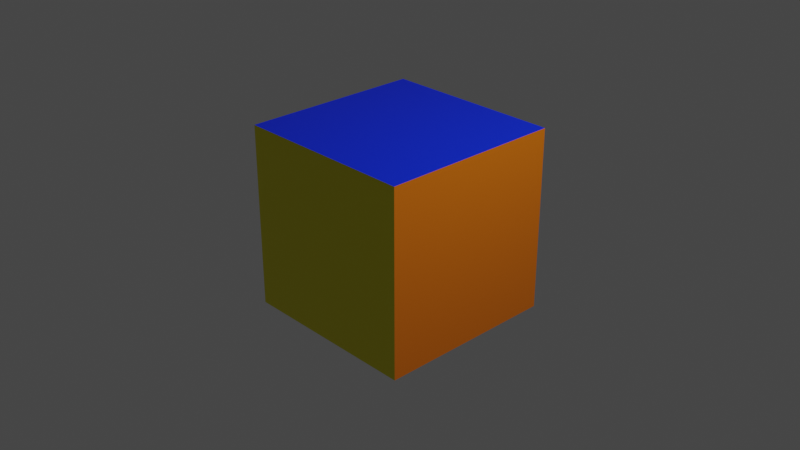 # Source: CubeRefrence.blend  (saved by Blender 3.0.42; exported with 4.5.12 LTS)
import bpy
from mathutils import Matrix  # noqa: F401  (used for matrix-valued properties, if any)

bpy.ops.wm.read_factory_settings(use_empty=True)
scene = bpy.context.scene
scene.name = 'Scene'

# ---- collections
col_collection = bpy.data.collections.new('Collection'); scene.collection.children.link(col_collection)

# ---- materials (node trees are filled in below, after node groups)
mat_front = bpy.data.materials.new('Front')
mat_front.alpha_threshold = 0.0
mat_front.use_transparent_shadow = False
mat_front.line_color = (0.0, 0.0, 0.0, 1.0)
mat_back = bpy.data.materials.new('Back')
mat_back.use_transparent_shadow = False
mat_top = bpy.data.materials.new('Top')
mat_top.use_transparent_shadow = False
mat_bottom = bpy.data.materials.new('Bottom')
mat_bottom.use_transparent_shadow = False
mat_right = bpy.data.materials.new('Right')
mat_right.use_transparent_shadow = False
mat_left = bpy.data.materials.new('Left')
mat_left.use_transparent_shadow = False

# ---- material node trees
mat_front.use_nodes = True; mat_front.node_tree.nodes.clear()
_N = mat_front.node_tree.nodes; _L = mat_front.node_tree.links
n0 = _N.new('ShaderNodeOutputMaterial'); n0.name = 'Material Output'; n0.location = (300, 300)
n1 = _N.new('ShaderNodeBsdfPrincipled'); n1.name = 'Principled BSDF'; n1.location = (10, 300)
n1.distribution = 'GGX'
n1.subsurface_method = 'RANDOM_WALK_SKIN'
n1.inputs[0].default_value = (0.0, 0.0218, 0.8, 1.0)
n1.inputs[2].default_value = 0.4
n1.inputs[3].default_value = 1.45
n1.inputs[27].default_value = (0.0, 0.0, 0.0, 1.0)
n1.inputs[28].default_value = 1.0
_L.new(n1.outputs[0], n0.inputs[0])
n0.is_active_output = True
mat_back.use_nodes = True; mat_back.node_tree.nodes.clear()
_N = mat_back.node_tree.nodes; _L = mat_back.node_tree.links
n0 = _N.new('ShaderNodeBsdfPrincipled'); n0.name = 'Principled BSDF'; n0.location = (10, 300)
n0.distribution = 'GGX'
n0.subsurface_method = 'RANDOM_WALK_SKIN'
n0.inputs[0].default_value = (0.8, 0.0005153, 0.0, 1.0)
n0.inputs[3].default_value = 1.45
n0.inputs[27].default_value = (0.0, 0.0, 0.0, 1.0)
n0.inputs[28].default_value = 1.0
n1 = _N.new('ShaderNodeOutputMaterial'); n1.name = 'Material Output'; n1.location = (300, 300)
_L.new(n0.outputs[0], n1.inputs[0])
n1.is_active_output = True
mat_top.use_nodes = True; mat_top.node_tree.nodes.clear()
_N = mat_top.node_tree.nodes; _L = mat_top.node_tree.links
n0 = _N.new('ShaderNodeBsdfPrincipled'); n0.name = 'Principled BSDF'; n0.location = (10, 300)
n0.distribution = 'GGX'
n0.subsurface_method = 'RANDOM_WALK_SKIN'
n0.inputs[0].default_value = (0.8, 0.7335, 0.0, 1.0)
n0.inputs[3].default_value = 1.45
n0.inputs[27].default_value = (0.0, 0.0, 0.0, 1.0)
n0.inputs[28].default_value = 1.0
n1 = _N.new('ShaderNodeOutputMaterial'); n1.name = 'Material Output'; n1.location = (300, 300)
_L.new(n0.outputs[0], n1.inputs[0])
n1.is_active_output = True
mat_bottom.use_nodes = True; mat_bottom.node_tree.nodes.clear()
_N = mat_bottom.node_tree.nodes; _L = mat_bottom.node_tree.links
n0 = _N.new('ShaderNodeBsdfPrincipled'); n0.name = 'Principled BSDF'; n0.location = (10, 300)
n0.distribution = 'GGX'
n0.subsurface_method = 'RANDOM_WALK_SKIN'
n0.inputs[0].default_value = (0.0, 0.8, 0.004923, 1.0)
n0.inputs[3].default_value = 1.45
n0.inputs[27].default_value = (0.0, 0.0, 0.0, 1.0)
n0.inputs[28].default_value = 1.0
n1 = _N.new('ShaderNodeOutputMaterial'); n1.name = 'Material Output'; n1.location = (300, 300)
_L.new(n0.outputs[0], n1.inputs[0])
n1.is_active_output = True
mat_right.use_nodes = True; mat_right.node_tree.nodes.clear()
_N = mat_right.node_tree.nodes; _L = mat_right.node_tree.links
n0 = _N.new('ShaderNodeBsdfPrincipled'); n0.name = 'Principled BSDF'; n0.location = (10, 300)
n0.distribution = 'GGX'
n0.subsurface_method = 'RANDOM_WALK_SKIN'
n0.inputs[0].default_value = (0.6857, 0.0, 0.8, 1.0)
n0.inputs[3].default_value = 1.45
n0.inputs[27].default_value = (0.0, 0.0, 0.0, 1.0)
n0.inputs[28].default_value = 1.0
n1 = _N.new('ShaderNodeOutputMaterial'); n1.name = 'Material Output'; n1.location = (300, 300)
_L.new(n0.outputs[0], n1.inputs[0])
n1.is_active_output = True
mat_left.use_nodes = True; mat_left.node_tree.nodes.clear()
_N = mat_left.node_tree.nodes; _L = mat_left.node_tree.links
n0 = _N.new('ShaderNodeBsdfPrincipled'); n0.name = 'Principled BSDF'; n0.location = (10, 300)
n0.distribution = 'GGX'
n0.subsurface_method = 'RANDOM_WALK_SKIN'
n0.inputs[0].default_value = (0.8, 0.1826, 0.0, 1.0)
n0.inputs[3].default_value = 1.45
n0.inputs[27].default_value = (0.0, 0.0, 0.0, 1.0)
n0.inputs[28].default_value = 1.0
n1 = _N.new('ShaderNodeOutputMaterial'); n1.name = 'Material Output'; n1.location = (300, 300)
_L.new(n0.outputs[0], n1.inputs[0])
n1.is_active_output = True

# ---- world
world_world = bpy.data.worlds.new('World'); scene.world = world_world
world_world.use_nodes = True; world_world.node_tree.nodes.clear()
_N = world_world.node_tree.nodes; _L = world_world.node_tree.links
n0 = _N.new('ShaderNodeOutputWorld'); n0.name = 'World Output'; n0.location = (300, 300)
n1 = _N.new('ShaderNodeBackground'); n1.name = 'Background'; n1.location = (10, 300)
n1.inputs[0].default_value = (0.05088, 0.05088, 0.05088, 1.0)
_L.new(n1.outputs[0], n0.inputs[0])
n0.is_active_output = True
world_world.color = (0.05088, 0.05088, 0.05088)
world_world.use_sun_shadow = False
world_world.sun_shadow_jitter_overblur = 0.0

# ---- cameras
cam_camera = bpy.data.cameras.new('Camera')
cam_camera.clip_end = 100.0
cam_camera.ortho_scale = 7.314

# ---- lights
light_light = bpy.data.lights.new('Light', 'POINT')
light_light.transmission_factor = 0.0
light_light.energy = 1000.0
light_light.shadow_soft_size = 0.1
light_light.shadow_maximum_resolution = 0.006
light_light.use_absolute_resolution = True

# ---- meshes
me_cube = bpy.data.meshes.new('Cube')
me_cube.from_pydata([(1.0, 1.0, 1.0), (1.0, 1.0, -1.0), (1.0, -1.0, 1.0), (1.0, -1.0, -1.0), (-1.0, 1.0, 1.0), (-1.0, 1.0, -1.0), (-1.0, -1.0, 1.0), (-1.0, -1.0, -1.0)], [], [(4, 2, 0), (2, 7, 3), (6, 5, 7), (1, 7, 5), (0, 3, 1), (4, 1, 5), (4, 6, 2), (2, 6, 7), (6, 4, 5), (1, 3, 7), (0, 2, 3), (4, 0, 1)])
me_cube.polygons.foreach_set('material_index', [0, 2, 4, 1, 5, 3, 0, 2, 4, 1, 5, 3])
_uv = me_cube.uv_layers.new(name='UVMap')
_uv.uv.foreach_set('vector', [0.003642, -1.12, 1.004, -0.1201, 0.003642, -0.1201, -1.786, 1.693, -0.7866, 2.693, -1.786, 2.693, -0.6882, 1.467, -1.688, 0.4676, -0.6882, 0.4676, 0.9556, 1.531, -0.04419, 2.531, -0.04419, 1.531, -1.558, -0.9673, -0.5577, 0.03274, -1.558, 0.03274, 2.516, 1.31, 1.516, 0.3102, 2.516, 0.3102, 0.003642, -1.12, 1.004, -1.12, 1.004, -0.1201, -1.786, 1.693, -0.7866, 1.693, -0.7866, 2.693, -0.6882, 1.467, -1.688, 1.467, -1.688, 0.4676, 0.9556, 1.531, 0.9556, 2.531, -0.04419, 2.531, -1.558, -0.9673, -0.5577, -0.9673, -0.5577, 0.03274, 2.516, 1.31, 1.516, 1.31, 1.516, 0.3102])
me_cube.materials.append(mat_front)
me_cube.materials.append(mat_back)
me_cube.materials.append(mat_top)
me_cube.materials.append(mat_bottom)
me_cube.materials.append(mat_right)
me_cube.materials.append(mat_left)
me_cube.use_remesh_preserve_volume = False
me_cube.use_remesh_preserve_attributes = False
me_cube.use_mirror_vertex_groups = False
me_cube.update()

# ---- objects
ob_cube = bpy.data.objects.new('Cube', me_cube)
ob_light = bpy.data.objects.new('Light', light_light)
ob_camera = bpy.data.objects.new('Camera', cam_camera)

# ---- transforms, parenting, visibility, modifiers, constraints
ob_cube.location = (0.0, 0.0, 0.0)
ob_cube.lock_rotations_4d = False
ob_cube.empty_display_type = 'ARROWS'
ob_cube.lineart.crease_threshold = 0.0
ob_light.location = (4.076, 1.005, 5.904)
ob_light.rotation_euler = (0.6503, 0.05522, 1.866)
ob_light.lock_rotations_4d = False
ob_light.empty_display_type = 'ARROWS'
ob_light.color = (0.0, 0.0, 0.0, 0.0)
ob_light.lineart.crease_threshold = 0.0
ob_camera.location = (7.359, -6.926, 4.958)
ob_camera.rotation_euler = (1.109, 0.0, 0.8149)
ob_camera.lock_rotations_4d = False
ob_camera.empty_display_type = 'ARROWS'
ob_camera.color = (0.0, 0.0, 0.0, 0.0)
ob_camera.display_type = 'WIRE'
ob_camera.lineart.crease_threshold = 0.0

# ---- collection membership
col_collection.objects.link(ob_cube)
col_collection.objects.link(ob_light)
col_collection.objects.link(ob_camera)

# ---- scene / render settings (as saved in the file)
scene.camera = ob_camera
scene.frame_start = 1; scene.frame_end = 250; scene.frame_set(1)
scene.render.engine = 'BLENDER_EEVEE_NEXT'
scene.cycles.sampling_pattern = 'TABULATED_SOBOL'
scene.cycles.use_light_tree = False
scene.view_settings.view_transform = 'Filmic'
bpy.context.view_layer.update()
